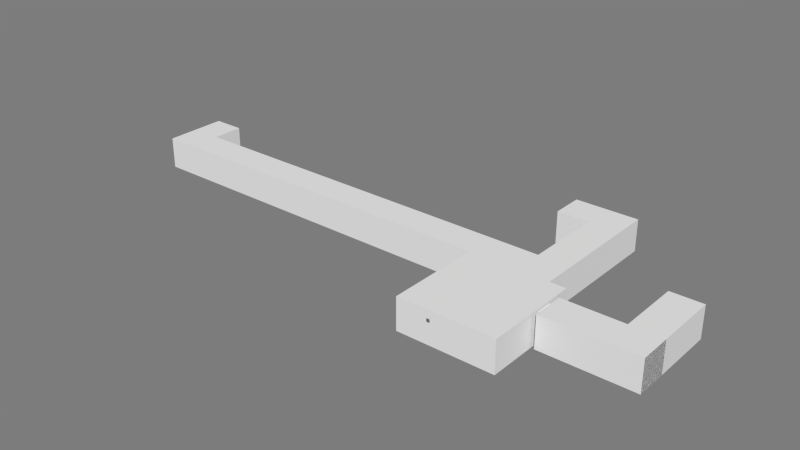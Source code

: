# Source: ObservationRoute.blend  (saved by Blender 2.66.1; exported with 4.5.12 LTS)
import bpy
from mathutils import Matrix  # noqa: F401  (used for matrix-valued properties, if any)

bpy.ops.wm.read_factory_settings(use_empty=True)
scene = bpy.context.scene
scene.name = 'Scene'

# ---- collections
col_collection_10 = bpy.data.collections.new('Collection 10'); scene.collection.children.link(col_collection_10)

# ---- materials (node trees are filled in below, after node groups)
mat_room_000 = bpy.data.materials.new('Room.000')
mat_room_000.alpha_threshold = 0.0
mat_room_000.use_transparent_shadow = False
mat_room_000.diffuse_color = (0.7874, 0.7874, 0.7874, 1.0)
mat_room_000.roughness = 0.5
mat_room_000.specular_intensity = 0.0
mat_room_000.line_color = (0.0, 0.0, 0.0, 1.0)
mat_material_000 = bpy.data.materials.new('Material.000')
mat_material_000.alpha_threshold = 0.0
mat_material_000.use_transparent_shadow = False
mat_material_000.diffuse_color = (0.1574, 0.1574, 0.1574, 1.0)
mat_material_000.roughness = 0.5
mat_material_000.specular_intensity = 1.0
mat_material_000.line_color = (0.0, 0.0, 0.0, 1.0)
mat_monitor_001 = bpy.data.materials.new('Monitor.001')
mat_monitor_001.alpha_threshold = 0.0
mat_monitor_001.use_transparent_shadow = False
mat_monitor_001.diffuse_color = (0.1574, 0.1574, 0.1574, 1.0)
mat_monitor_001.roughness = 0.5
mat_monitor_001.specular_intensity = 1.0
mat_monitor_001.line_color = (0.0, 0.0, 0.0, 1.0)
mat_material_003 = bpy.data.materials.new('Material.003')
mat_material_003.alpha_threshold = 0.0
mat_material_003.use_transparent_shadow = False
mat_material_003.roughness = 0.5
mat_material_003.line_color = (0.0, 0.0, 0.0, 1.0)
mat_material_005 = bpy.data.materials.new('Material.005')
mat_material_005.alpha_threshold = 0.0
mat_material_005.use_transparent_shadow = False
mat_material_005.diffuse_color = (0.2529, 0.2529, 0.2529, 1.0)
mat_material_005.roughness = 0.5
mat_material_005.specular_intensity = 1.0
mat_material_005.line_color = (0.0, 0.0, 0.0, 1.0)

# ---- material node trees

# ---- world
world_world = bpy.data.worlds.new('World'); scene.world = world_world
world_world.color = (0.2016, 0.2016, 0.2016)
world_world.use_sun_shadow = False
world_world.sun_shadow_jitter_overblur = 0.0
world_world.cycles.sampling_method = 'MANUAL'
world_world.cycles.sample_map_resolution = 256

# ---- meshes
me_observebuttondoorsc = bpy.data.meshes.new('ObserveButtonDoorsC')
me_observebuttondoorsc.from_pydata([(-2.667, 1.0, 0.0), (-2.667, -2.8, 0.0), (-2.0, 1.0, 0.0), (-2.0, -2.8, 0.0), (-2.667, 1.0, 1.0), (-2.667, -2.8, 1.0), (-2.0, 1.0, 1.0), (-2.0, -2.8, 1.0), (-2.5, -2.8, 0.0), (-2.167, -2.8, 0.0), (-2.5, -2.8, 0.9), (-2.167, -2.8, 0.9), (-2.667, -3.0, -5.96e-08), (-2.0, -3.0, -5.96e-08), (-2.667, -3.0, 1.0), (-2.0, -3.0, 1.0), (-2.5, -3.0, -5.96e-08), (-2.167, -3.0, -5.96e-08), (-2.5, -3.0, 0.9), (-2.167, -3.0, 0.9), (-2.667, -1.0, 0.0), (0.2667, -1.0, 0.0), (0.2667, 1.0, 0.0), (-2.667, -1.0, 1.0), (0.2667, -1.0, 1.0), (0.2667, 1.0, 1.0), (0.2667, -0.5, 0.0), (0.2667, 0.5, 0.0), (0.2667, -0.5, 0.9), (0.2667, 0.5, 0.9), (0.3333, -1.0, -5.96e-08), (0.3333, 1.0, -5.96e-08), (0.3333, 1.0, 1.0), (0.3333, -0.5, -5.96e-08), (0.3333, 0.5, -5.96e-08), (0.3333, -0.5, 0.9), (0.3333, 0.5, 0.9), (-2.0, -1.0, 0.0), (-2.0, -1.0, 1.0), (0.3333, -26.0, 0.0), (-0.9333, -26.0, 0.0), (0.3333, -28.0, 0.0), (-0.9333, -28.0, 0.0), (0.3333, -26.0, 1.0), (-0.9333, -26.0, 1.0), (0.3333, -28.0, 1.0), (-0.9333, -28.0, 1.0), (-0.9333, -26.5, 0.0), (-0.9333, -27.5, 0.0), (-0.9333, -26.5, 0.9), (-0.9333, -27.5, 0.9), (-1.0, -26.0, -5.96e-08), (-1.0, -28.0, -5.96e-08), (-1.0, -26.0, 1.0), (-1.0, -28.0, 1.0), (-1.0, -26.5, -5.96e-08), (-1.0, -27.5, -5.96e-08), (-1.0, -26.5, 0.9), (-1.0, -27.5, 0.9), (-0.3, -26.0, 0.0), (-0.3, -26.0, 1.0), (0.3333, -1.2, 0.0), (-0.3333, -28.0, 0.0), (-0.3333, -1.2, 0.0), (0.3333, -1.2, 1.0), (-0.3333, -28.0, 1.0), (-0.3333, -1.2, 1.0), (0.1667, -1.2, 0.0), (-0.1667, -1.2, 0.0), (0.1667, -1.2, 0.9), (-0.1667, -1.2, 0.9), (-0.3333, -1.0, -5.96e-08), (0.3333, -1.0, 1.0), (-0.3333, -1.0, 1.0), (0.1667, -1.0, -5.96e-08), (-0.1667, -1.0, -5.96e-08), (0.1667, -1.0, 0.9), (-0.1667, -1.0, 0.9), (-0.3333, -26.0, 0.0), (-0.3333, -26.0, 1.0)], [(2, 6), (15, 19), (14, 18), (23, 20), (37, 20), (38, 23), (43, 39), (54, 58), (53, 57), (78, 62), (79, 65), (62, 65), (0, 20), (4, 23), (72, 35), (62, 41), (65, 45)], [(1, 5, 10, 8), (11, 10, 18, 19), (0, 4, 5, 1), (9, 11, 19, 17), (10, 8, 16, 18), (16, 17, 9, 8), (9, 11, 7, 3), (5, 10, 11, 7), (8, 1, 12, 16), (1, 5, 14, 12), (7, 3, 13, 15), (5, 7, 15, 14), (3, 9, 17, 13), (5, 4, 6, 7), (33, 34, 27, 26), (29, 28, 35, 36), (27, 29, 36, 34), (28, 26, 33, 35), (26, 21, 30, 33), (25, 22, 31, 32), (22, 27, 34, 31), (21, 24, 28, 26), (39, 59, 40, 47, 48, 42, 41), (48, 50, 46, 42), (42, 41, 45, 46), (59, 60, 44, 40), (50, 58, 57, 49), (48, 56, 58, 50), (49, 57, 55, 47), (55, 56, 48, 47), (40, 44, 49, 47), (44, 46, 50, 49), (47, 40, 51, 55), (40, 44, 53, 51), (46, 54, 52, 42), (44, 53, 54, 46), (42, 52, 56, 48), (45, 46, 44, 60, 43), (66, 79, 78, 63), (70, 77, 76, 69), (68, 70, 77, 75), (69, 76, 74, 67), (74, 75, 68, 67), (66, 63, 71, 73), (64, 66, 73, 72), (63, 68, 75, 71), (0, 1, 8, 9, 3, 37, 2), (3, 7, 38, 37), (21, 22, 2, 37, 75, 74), (22, 25, 6, 4, 0, 2), (38, 24, 76, 77), (21, 24, 72, 30), (24, 25, 32, 72), (37, 38, 77, 75), (21, 74, 76, 24), (61, 63, 78, 39), (41, 45, 43, 64, 61, 39), (67, 61, 30, 74), (61, 64, 72, 30), (79, 66, 64, 43), (38, 6, 25, 24)])
me_observebuttondoorsc.materials.append(mat_room_000)
me_observebuttondoorsc.use_remesh_preserve_volume = False
me_observebuttondoorsc.use_remesh_preserve_attributes = False
me_observebuttondoorsc.use_mirror_vertex_groups = False
me_observebuttondoorsc.update()
me_observemonitor1 = bpy.data.meshes.new('ObserveMonitor1')
me_observemonitor1.from_pydata([(1.679, 0.4634, 12.11), (-1.693, 0.4634, 12.11), (-1.693, 0.1117, -18.81), (1.679, 0.1117, -18.81), (-1.778, 0.07295, -20.0), (1.778, 0.07295, -20.0), (1.778, 0.4577, 13.82), (-1.778, 0.4577, 13.82), (-1.778, 0.1317, -20.69), (1.778, 0.1317, -20.69), (1.778, 0.5165, 13.14), (-1.778, 0.5165, 13.14), (-1.693, 0.1482, -19.23), (1.679, 0.1482, -19.23), (1.679, 0.4999, 11.68), (-1.693, 0.4999, 11.68), (-1.693, 0.1117, -18.81), (1.679, 0.1117, -18.81), (1.679, 0.4634, 12.11), (-1.693, 0.4634, 12.11), (-0.2249, 0.2387, -7.087), (0.2249, 0.2387, -7.087), (0.2249, 0.0009733, -4.319), (-0.2249, 0.0009733, -4.319), (-0.2249, 0.3252, 0.5196), (0.2249, 0.3252, 0.5196), (0.2249, 0.0875, 3.288), (-0.2249, 0.0875, 3.288), (0.2249, -2.98e-08, -4.048), (-0.2249, -5.215e-08, -4.048), (0.2249, 3.353e-08, 4.048), (-0.2249, 1.118e-08, 4.048), (-1.693, 0.1117, -18.81), (1.679, 0.1117, -18.81), (1.679, 0.4634, 12.11), (-1.693, 0.4634, 12.11), (1.679, 0.1117, -18.81)], [(33, 36)], [(3, 2, 1, 0), (8, 9, 5, 4), (9, 10, 6, 5), (10, 11, 7, 6), (11, 8, 4, 7), (4, 5, 6, 7), (8, 11, 15, 12), (12, 15, 19, 16), (11, 10, 14, 15), (10, 9, 13, 14), (9, 8, 12, 13), (19, 18, 34, 35), (15, 14, 18, 19), (14, 13, 17, 18), (13, 12, 16, 17), (24, 25, 21, 20), (25, 26, 22, 21), (23, 22, 28, 29), (27, 24, 20, 23), (20, 21, 22, 23), (27, 26, 25, 24), (30, 31, 29, 28), (27, 23, 29, 31), (26, 27, 31, 30), (22, 26, 30, 28), (16, 19, 35, 32), (17, 16, 32, 33), (18, 17, 33, 34)])
me_observemonitor1.polygons.foreach_set('material_index', [2, 1, 1, 1, 1, 1, 1, 1, 1, 1, 1, 1, 1, 1, 1, 1, 1, 1, 1, 1, 1, 1, 1, 1, 1, 1, 1, 1])
_uv = me_observemonitor1.uv_layers.new(name='UVMap')
_uv.uv.foreach_set('vector', [0.0, 0.0, 1.0, 0.0, 1.0, 1.0, 0.0, 1.0, 0.0, 0.0, 0.0, 0.0, 0.0, 0.0, 0.0, 0.0, 0.0, 0.0, 0.0, 0.0, 0.0, 0.0, 0.0, 0.0, 0.0, 0.0, 0.0, 0.0, 0.0, 0.0, 0.0, 0.0, 0.0, 0.0, 0.0, 0.0, 0.0, 0.0, 0.0, 0.0, 0.0, 0.0, 0.0, 0.0, 0.0, 0.0, 0.0, 0.0, 0.0, 0.0, 0.0, 0.0, 0.0, 0.0, 0.0, 0.0, 0.0, 0.0, 0.0, 0.0, 0.0, 0.0, 0.0, 0.0, 0.0, 0.0, 0.0, 0.0, 0.0, 0.0, 0.0, 0.0, 0.0, 0.0, 0.0, 0.0, 0.0, 0.0, 0.0, 0.0, 0.0, 0.0, 0.0, 0.0, 0.0, 0.0, 0.0, 0.0, 0.0, 0.0, 0.0, 0.0, 0.0, 0.0, 0.0, 0.0, 0.0, 0.0, 0.0, 0.0, 0.0, 0.0, 0.0, 0.0, 0.0, 0.0, 0.0, 0.0, 0.0, 0.0, 0.0, 0.0, 0.0, 0.0, 0.0, 0.0, 0.0, 0.0, 0.0, 0.0, 0.0, 0.0, 0.0, 0.0, 0.0, 0.0, 0.0, 0.0, 0.0, 0.0, 0.0, 0.0, 0.0, 0.0, 0.0, 0.0, 0.0, 0.0, 0.0, 0.0, 0.0, 0.0, 0.0, 0.0, 0.0, 0.0, 0.0, 0.0, 0.0, 0.0, 0.0, 0.0, 0.0, 0.0, 0.0, 0.0, 0.0, 0.0, 0.0, 0.0, 0.0, 0.0, 0.0, 0.0, 0.0, 0.0, 0.0, 0.0, 0.0, 0.0, 0.0, 0.0, 0.0, 0.0, 0.0, 0.0, 0.0, 0.0, 0.0, 0.0, 0.0, 0.0, 0.0, 0.0, 0.0, 0.0, 0.0, 0.0, 0.0, 0.0, 0.0, 0.0, 0.0, 0.0, 0.0, 0.0, 0.0, 0.0, 0.0, 0.0, 0.0, 0.0, 0.0, 0.0, 0.0, 0.0, 0.0, 0.0, 0.0, 0.0, 0.0, 0.0, 0.0, 0.0, 0.0, 0.0, 0.0, 0.0, 0.0, 0.0, 0.0, 0.0, 0.0, 0.0])
me_observemonitor1.materials.append(mat_material_000)
me_observemonitor1.materials.append(mat_monitor_001)
me_observemonitor1.materials.append(mat_material_003)
me_observemonitor1.use_remesh_preserve_volume = False
me_observemonitor1.use_remesh_preserve_attributes = False
me_observemonitor1.use_mirror_vertex_groups = False
me_observemonitor1.update()
me_observemonitor2 = bpy.data.meshes.new('ObserveMonitor2')
me_observemonitor2.from_pydata([(-0.1832, 0.3734, 0.1496), (-0.1832, -0.3764, 0.1496), (-0.04417, -0.3764, -0.2323), (-0.04417, 0.3734, -0.2323), (-0.02884, -0.3953, -0.2471), (-0.02884, 0.3953, -0.2471), (-0.1809, 0.3953, 0.1708), (-0.1809, -0.3953, 0.1708), (-0.05205, -0.3953, -0.2556), (-0.05205, 0.3953, -0.2556), (-0.2042, 0.3953, 0.1623), (-0.2042, -0.3953, 0.1623), (-0.0586, -0.3764, -0.2376), (-0.0586, 0.3734, -0.2376), (-0.1976, 0.3734, 0.1443), (-0.1976, -0.3764, 0.1443), (-0.04417, -0.3764, -0.2323), (-0.04417, 0.3734, -0.2323), (-0.1832, 0.3734, 0.1496), (-0.1832, -0.3764, 0.1496), (-0.09435, -0.05, -0.08755), (-0.09435, 0.05, -0.08755), (-0.0003848, 0.05, -0.05335), (-0.0003848, -0.05, -0.05335), (-0.1286, -0.05, 0.006418), (-0.1286, 0.05, 0.006418), (-0.03459, 0.05, 0.04062), (-0.03459, -0.05, 0.04062), (-9.313e-09, 0.05, -0.05), (-9.313e-09, -0.05, -0.05), (1.676e-08, 0.05, 0.05), (1.676e-08, -0.05, 0.05), (-0.04417, -0.3764, -0.2323), (-0.04417, 0.3734, -0.2323), (-0.1832, 0.3734, 0.1496), (-0.1832, -0.3764, 0.1496), (-0.04417, 0.3734, -0.2323)], [(33, 36)], [(3, 2, 1, 0), (8, 9, 5, 4), (9, 10, 6, 5), (10, 11, 7, 6), (11, 8, 4, 7), (4, 5, 6, 7), (8, 11, 15, 12), (12, 15, 19, 16), (11, 10, 14, 15), (10, 9, 13, 14), (9, 8, 12, 13), (19, 18, 34, 35), (15, 14, 18, 19), (14, 13, 17, 18), (13, 12, 16, 17), (24, 25, 21, 20), (25, 26, 22, 21), (23, 22, 28, 29), (27, 24, 20, 23), (20, 21, 22, 23), (27, 26, 25, 24), (30, 31, 29, 28), (27, 23, 29, 31), (26, 27, 31, 30), (22, 26, 30, 28), (16, 19, 35, 32), (17, 16, 32, 33), (18, 17, 33, 34)])
me_observemonitor2.polygons.foreach_set('material_index', [1, 0, 0, 0, 0, 0, 0, 0, 0, 0, 0, 0, 0, 0, 0, 0, 0, 0, 0, 0, 0, 0, 0, 0, 0, 0, 0, 0])
_uv = me_observemonitor2.uv_layers.new(name='UVMap')
_uv.uv.foreach_set('vector', [0.0, 0.0, 1.0, 0.0, 1.0, 1.0, 0.0, 1.0, 0.0, 0.0, 0.0, 0.0, 0.0, 0.0, 0.0, 0.0, 0.0, 0.0, 0.0, 0.0, 0.0, 0.0, 0.0, 0.0, 0.0, 0.0, 0.0, 0.0, 0.0, 0.0, 0.0, 0.0, 0.0, 0.0, 0.0, 0.0, 0.0, 0.0, 0.0, 0.0, 0.0, 0.0, 0.0, 0.0, 0.0, 0.0, 0.0, 0.0, 0.0, 0.0, 0.0, 0.0, 0.0, 0.0, 0.0, 0.0, 0.0, 0.0, 0.0, 0.0, 0.0, 0.0, 0.0, 0.0, 0.0, 0.0, 0.0, 0.0, 0.0, 0.0, 0.0, 0.0, 0.0, 0.0, 0.0, 0.0, 0.0, 0.0, 0.0, 0.0, 0.0, 0.0, 0.0, 0.0, 0.0, 0.0, 0.0, 0.0, 0.0, 0.0, 0.0, 0.0, 0.0, 0.0, 0.0, 0.0, 0.0, 0.0, 0.0, 0.0, 0.0, 0.0, 0.0, 0.0, 0.0, 0.0, 0.0, 0.0, 0.0, 0.0, 0.0, 0.0, 0.0, 0.0, 0.0, 0.0, 0.0, 0.0, 0.0, 0.0, 0.0, 0.0, 0.0, 0.0, 0.0, 0.0, 0.0, 0.0, 0.0, 0.0, 0.0, 0.0, 0.0, 0.0, 0.0, 0.0, 0.0, 0.0, 0.0, 0.0, 0.0, 0.0, 0.0, 0.0, 0.0, 0.0, 0.0, 0.0, 0.0, 0.0, 0.0, 0.0, 0.0, 0.0, 0.0, 0.0, 0.0, 0.0, 0.0, 0.0, 0.0, 0.0, 0.0, 0.0, 0.0, 0.0, 0.0, 0.0, 0.0, 0.0, 0.0, 0.0, 0.0, 0.0, 0.0, 0.0, 0.0, 0.0, 0.0, 0.0, 0.0, 0.0, 0.0, 0.0, 0.0, 0.0, 0.0, 0.0, 0.0, 0.0, 0.0, 0.0, 0.0, 0.0, 0.0, 0.0, 0.0, 0.0, 0.0, 0.0, 0.0, 0.0, 0.0, 0.0, 0.0, 0.0, 0.0, 0.0, 0.0, 0.0, 0.0, 0.0, 0.0, 0.0, 0.0, 0.0, 0.0, 0.0, 0.0, 0.0, 0.0, 0.0, 0.0, 0.0])
me_observemonitor2.materials.append(mat_monitor_001)
me_observemonitor2.materials.append(mat_material_005)
me_observemonitor2.use_remesh_preserve_volume = False
me_observemonitor2.use_remesh_preserve_attributes = False
me_observemonitor2.use_mirror_vertex_groups = False
me_observemonitor2.update()
me_observeroom = bpy.data.meshes.new('ObserveRoom')
me_observeroom.from_pydata([(-1.0, -1.0, 0.0), (1.0, -1.0, 0.0), (-1.0, 1.0, 0.0), (1.0, 1.0, 0.0), (-0.1667, 1.0, 0.0), (-0.5, 1.0, 0.0), (-1.0, -1.0, 1.0), (1.0, -1.0, 1.0), (-1.0, 1.0, 1.0), (1.0, 1.0, 1.0), (-0.1667, 1.0, 0.9), (-0.5, 1.0, 0.9), (-1.0, 0.5, 0.0), (-1.0, 0.1667, 0.0), (-1.0, 0.5, 0.9), (-1.0, 0.1667, 0.9)], [], [(0, 1, 3, 4, 5, 2, 12, 13), (8, 9, 7, 6), (3, 9, 10, 4), (5, 11, 8, 2), (1, 7, 9, 3), (0, 6, 7, 1), (8, 14, 12, 2), (8, 11, 10, 9), (13, 15, 6, 0), (8, 6, 15, 14)])
me_observeroom.materials.append(mat_room_000)
me_observeroom.use_remesh_preserve_volume = False
me_observeroom.use_remesh_preserve_attributes = False
me_observeroom.use_mirror_vertex_groups = False
me_observeroom.update()
me_mroomobserveroomc = bpy.data.meshes.new('MRoomObserveRoomC')
me_mroomobserveroomc.from_pydata([(-0.3333, 4.8, 0.0), (0.3333, 4.8, 0.0), (-0.3333, 4.8, 1.0), (0.3333, 4.8, 1.0), (-0.1667, 4.8, 0.0), (0.1667, 4.8, 0.0), (-0.1667, 4.8, 0.9), (0.1667, 4.8, 0.9), (-0.1667, 5.0, -5.96e-08), (0.1667, 5.0, -5.96e-08), (-0.1667, 5.0, 0.9), (0.1667, 5.0, 0.9), (0.3333, -1.0, 0.0), (-1.6, -1.0, 0.0), (0.3333, 1.0, 0.0), (-1.6, 1.0, 0.0), (0.3333, -1.0, 1.0), (-1.6, -1.0, 1.0), (0.3333, 1.0, 1.0), (-1.6, 1.0, 1.0), (-1.6, -0.5, 0.0), (-1.6, 0.5, 0.0), (-1.6, -0.5, 0.9), (-1.6, 0.5, 0.9), (-0.3333, 1.0, 0.0), (-0.3333, 1.0, 1.0), (-0.3333, -1.0, 0.0), (-1.667, -1.0, -5.96e-08), (-1.667, 1.0, -5.96e-08), (-1.667, -1.0, 1.0), (-1.667, 1.0, 1.0), (-1.667, -0.5, -5.96e-08), (-1.667, 0.5, -5.96e-08), (-1.667, -0.5, 0.9), (-1.667, 0.5, 0.9), (-0.3333, -1.0, 1.0), (-1.6, -0.5, 1.0), (-1.6, 0.5, 1.0), (-1.667, -0.5, 1.0), (-1.667, 0.5, 1.0)], [(37, 39), (36, 38)], [(7, 11, 10, 6), (5, 9, 11, 7), (6, 10, 8, 4), (0, 2, 6, 4), (2, 3, 7, 6), (5, 7, 3, 1), (8, 9, 5, 4), (31, 32, 21, 20), (19, 25, 24, 15), (23, 34, 33, 22), (12, 16, 35, 17, 13, 26), (21, 32, 34, 23), (22, 33, 31, 20), (20, 31, 27, 13), (15, 21, 32, 28), (25, 19, 37, 36, 17, 35), (18, 16, 12, 14), (25, 35, 16, 18), (1, 3, 18, 14), (0, 24, 25, 2), (33, 38, 39, 34), (23, 22, 36, 37), (19, 15, 21, 23, 37), (20, 13, 17, 36, 22), (34, 39, 30, 28, 32), (12, 16, 35, 26), (25, 18, 3, 2), (1, 14, 24, 0, 4, 5), (15, 24, 26, 13, 20, 21), (12, 26, 24, 14), (17, 13, 27, 29), (19, 30, 39, 38, 29, 17, 36, 37), (19, 15, 28, 30), (29, 27, 31, 33, 38)])
me_mroomobserveroomc.materials.append(mat_room_000)
me_mroomobserveroomc.use_remesh_preserve_volume = False
me_mroomobserveroomc.use_remesh_preserve_attributes = False
me_mroomobserveroomc.use_mirror_vertex_groups = False
me_mroomobserveroomc.update()

# ---- objects
ob_observebuttondoorsc = bpy.data.objects.new('ObserveButtonDoorsC', me_observebuttondoorsc)
ob_observemonitor1 = bpy.data.objects.new('ObserveMonitor1', me_observemonitor1)
ob_observemonitor2 = bpy.data.objects.new('ObserveMonitor2', me_observemonitor2)
ob_observeroom = bpy.data.objects.new('ObserveRoom', me_observeroom)
ob_mroomobserveroomc = bpy.data.objects.new('MRoomObserveRoomC', me_mroomobserveroomc)

# ---- transforms, parenting, visibility, modifiers, constraints
ob_observebuttondoorsc.location = (0.5, 2.0, 0.0)
ob_observebuttondoorsc.rotation_euler = (0.0, -0.0, -1.571)
ob_observebuttondoorsc.scale = (1.5, 0.5, 1.0)
ob_observebuttondoorsc.lineart.crease_threshold = 0.0
ob_observemonitor1.location = (-1.5, -0.5, 0.7)
ob_observemonitor1.rotation_euler = (0.0, -0.0, -1.571)
ob_observemonitor1.scale = (0.2224, 0.3953, 0.01235)
ob_observemonitor1.lineart.crease_threshold = 0.0
ob_observemonitor2.location = (-0.5, -1.5, 0.7)
ob_observemonitor2.rotation_euler = (0.0, -0.0, -1.571)
ob_observemonitor2.lineart.crease_threshold = 0.0
ob_observeroom.location = (0.0, 0.0, 0.0)
ob_observeroom.rotation_euler = (0.0, -0.0, -1.571)
ob_observeroom.scale = (1.5, 1.5, 1.0)
ob_observeroom.lineart.crease_threshold = 0.0
ob_mroomobserveroomc.location = (4.0, 0.5, 0.0)
ob_mroomobserveroomc.rotation_euler = (0.0, 0.0, -1.571)
ob_mroomobserveroomc.scale = (1.5, -0.5, 1.0)
ob_mroomobserveroomc.lineart.crease_threshold = 0.0

# ---- collection membership
col_collection_10.objects.link(ob_observebuttondoorsc)
col_collection_10.objects.link(ob_observemonitor1)
col_collection_10.objects.link(ob_observemonitor2)
col_collection_10.objects.link(ob_observeroom)
col_collection_10.objects.link(ob_mroomobserveroomc)

# ---- scene / render settings (as saved in the file)
scene.frame_start = 1; scene.frame_end = 250; scene.frame_set(1)
scene.render.engine = 'BLENDER_EEVEE_NEXT'
scene.render.image_settings.color_mode = 'RGB'
scene.render.image_settings.compression = 90
scene.render.resolution_percentage = 50
scene.render.dither_intensity = 0.0
scene.render.bake_margin = 2
scene.cycles.use_denoising = False
scene.cycles.samples = 10
scene.cycles.sampling_pattern = 'TABULATED_SOBOL'
scene.cycles.light_sampling_threshold = 0.0
scene.cycles.use_adaptive_sampling = False
scene.cycles.use_light_tree = False
scene.cycles.blur_glossy = 0.0
scene.cycles.volume_bounces = 1
scene.cycles.pixel_filter_type = 'GAUSSIAN'
scene.cycles.sample_clamp_indirect = 0.0
scene.view_settings.view_transform = 'Standard'
bpy.context.view_layer.update()

# ---- added for rendering (the .blend has no active camera and no usable light): camera, sun
cam_auto = bpy.data.cameras.new('AutoCamera')
cam_auto.lens = 50.0
cam_auto.sensor_width = 36.0
cam_auto.clip_end = 1000.0
ob_auto_camera = bpy.data.objects.new('AutoCamera', cam_auto)
scene.collection.objects.link(ob_auto_camera)
ob_auto_camera.location = (13.5656, -19.4287, 14.9525)
ob_auto_camera.rotation_euler = (1.09748, -7.21219e-08, 0.694738)
scene.camera = ob_auto_camera
light_auto_sun = bpy.data.lights.new('AutoSun', 'SUN')
light_auto_sun.energy = 3.0
light_auto_sun.angle = 0.0523599
ob_auto_sun = bpy.data.objects.new('AutoSun', light_auto_sun)
scene.collection.objects.link(ob_auto_sun)
ob_auto_sun.rotation_euler = (0.872665, 0.174533, 0.523599)
bpy.context.view_layer.update()

